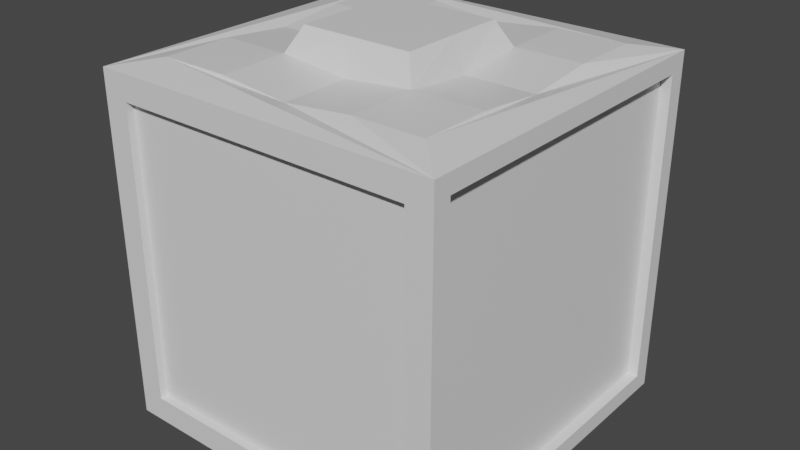 # Source: super_exclusive.blend  (saved by Blender 2.83.19; exported with 4.5.12 LTS)
import bpy
from mathutils import Matrix  # noqa: F401  (used for matrix-valued properties, if any)

bpy.ops.wm.read_factory_settings(use_empty=True)
scene = bpy.context.scene
scene.name = 'Scene'

# ---- collections
col_collection = bpy.data.collections.new('Collection'); scene.collection.children.link(col_collection)

# ---- materials (node trees are filled in below, after node groups)
mat_material = bpy.data.materials.new('Material')
mat_material.alpha_threshold = 0.0
mat_material.use_transparent_shadow = False
mat_material.line_color = (0.0, 0.0, 0.0, 1.0)

# ---- material node trees
mat_material.use_nodes = True; mat_material.node_tree.nodes.clear()
_N = mat_material.node_tree.nodes; _L = mat_material.node_tree.links
n0 = _N.new('ShaderNodeOutputMaterial'); n0.name = 'Material Output'; n0.location = (300, 300)
n1 = _N.new('ShaderNodeBsdfPrincipled'); n1.name = 'Principled BSDF'; n1.location = (10, 300)
n1.distribution = 'GGX'
n1.subsurface_method = 'BURLEY'
n1.inputs[2].default_value = 0.4
n1.inputs[3].default_value = 1.45
n1.inputs[27].default_value = (0.0, 0.0, 0.0, 1.0)
n1.inputs[28].default_value = 1.0
_L.new(n1.outputs[0], n0.inputs[0])
n0.is_active_output = True

# ---- world
world_world = bpy.data.worlds.new('World'); scene.world = world_world
world_world.use_nodes = True; world_world.node_tree.nodes.clear()
_N = world_world.node_tree.nodes; _L = world_world.node_tree.links
n0 = _N.new('ShaderNodeOutputWorld'); n0.name = 'World Output'; n0.location = (300, 300)
n1 = _N.new('ShaderNodeBackground'); n1.name = 'Background'; n1.location = (10, 300)
n1.inputs[0].default_value = (0.05088, 0.05088, 0.05088, 1.0)
_L.new(n1.outputs[0], n0.inputs[0])
n0.is_active_output = True
world_world.color = (0.05088, 0.05088, 0.05088)
world_world.use_sun_shadow = False
world_world.sun_shadow_jitter_overblur = 0.0

# ---- meshes
me_cube = bpy.data.meshes.new('Cube')
me_cube.from_pydata([(1.0, 1.0, 2.0), (1.0, 1.0, 0.0), (1.0, -1.0, 2.0), (1.0, -1.0, 0.0), (-1.0, 1.0, 2.0), (-1.0, 1.0, 0.0), (-1.0, -1.0, 2.0), (-1.0, -1.0, 0.0), (0.7878, -0.7878, 2.04), (-0.7878, -0.7878, 2.04), (0.7878, 0.7878, 2.04), (-0.7878, 0.7878, 2.04), (0.0, -0.7878, 2.0), (0.7878, 0.0, 2.0), (-0.7878, 0.0, 2.0), (0.0, 0.7878, 2.0), (-1.0, 0.8796, 0.1204), (-0.3939, -0.7878, 2.04), (0.7878, -0.3939, 2.04), (-0.7878, 0.3939, 2.04), (0.3939, 0.7878, 2.04), (0.3939, -0.7878, 2.04), (0.7878, 0.3939, 2.04), (-0.7878, -0.3939, 2.04), (-0.3939, 0.7878, 2.04), (0.0, -0.3939, 2.0), (0.0, 0.3939, 2.0), (0.3939, 0.0, 2.0), (-0.3939, 0.0, 2.0), (-0.3939, 0.3939, 2.04), (0.3939, 0.3939, 2.04), (0.3939, -0.3939, 2.04), (-0.3939, -0.3939, 2.04), (0.0, 0.3224, 2.18), (0.0, 0.0, 2.18), (-0.3224, 0.0, 2.18), (0.0, -0.3224, 2.18), (0.3224, 0.0, 2.18), (-0.3224, 0.3224, 2.18), (0.3224, 0.3224, 2.18), (0.3224, -0.3224, 2.18), (-0.3224, -0.3224, 2.18), (-1.0, -0.8796, 0.1204), (-1.0, -0.8796, 1.88), (-1.0, 0.8796, 1.88), (-0.9658, 0.8796, 0.1204), (-0.9658, -0.8796, 0.1204), (-0.9658, -0.8796, 1.88), (-0.9658, 0.8796, 1.88), (0.9024, 1.0, 0.09757), (-0.9024, 1.0, 0.09757), (0.9024, 1.0, 1.902), (-0.9024, 1.0, 1.902), (0.9024, 0.9519, 0.09757), (-0.9024, 0.9519, 0.09757), (0.9024, 0.9519, 1.902), (-0.9024, 0.9519, 1.902), (1.0, 0.8983, 1.898), (1.0, 0.8983, 0.1017), (1.0, -0.8983, 1.898), (1.0, -0.8983, 0.1017), (0.94, 0.8983, 1.898), (0.94, 0.8983, 0.1017), (0.94, -0.8983, 1.898), (0.94, -0.8983, 0.1017), (-0.8553, -1.0, 0.1447), (-0.8553, -1.0, 1.855), (0.8553, -1.0, 1.855), (0.8553, -1.0, 0.1447), (-0.8553, -0.9549, 0.1447), (-0.8553, -0.9549, 1.855), (0.8553, -0.9549, 1.855), (0.8553, -0.9549, 0.1447)], [], [(4, 6, 9, 23, 14, 19, 11), (6, 7, 65, 66), (5, 7, 42, 16), (3, 1, 58, 60), (5, 4, 52, 50), (32, 23, 9, 17), (2, 0, 10, 22, 13, 18, 8), (0, 4, 11, 24, 15, 20, 10), (6, 2, 8, 21, 12, 17, 9), (31, 25, 12, 21), (25, 31, 40, 36), (29, 19, 14, 28), (26, 29, 38, 33), (15, 24, 29, 26), (24, 11, 19, 29), (22, 30, 27, 13), (10, 20, 30, 22), (20, 15, 26, 30), (18, 31, 21, 8), (13, 27, 31, 18), (28, 32, 41, 35), (25, 32, 17, 12), (27, 30, 39, 37), (28, 14, 23, 32), (39, 33, 34, 37), (33, 38, 35, 34), (37, 34, 36, 40), (34, 35, 41, 36), (29, 28, 35, 38), (31, 27, 37, 40), (30, 26, 33, 39), (32, 25, 36, 41), (43, 44, 48, 47), (6, 4, 44, 43), (4, 5, 16, 44), (7, 6, 43, 42), (46, 47, 48, 45), (42, 43, 47, 46), (44, 16, 45, 48), (16, 42, 46, 45), (49, 50, 54, 53), (1, 5, 50, 49), (4, 0, 51, 52), (0, 1, 49, 51), (54, 56, 55, 53), (52, 51, 55, 56), (51, 49, 53, 55), (50, 52, 56, 54), (57, 59, 63, 61), (0, 2, 59, 57), (2, 3, 60, 59), (1, 0, 57, 58), (62, 61, 63, 64), (58, 57, 61, 62), (60, 58, 62, 64), (59, 60, 64, 63), (68, 67, 71, 72), (7, 3, 68, 65), (2, 6, 66, 67), (3, 2, 67, 68), (72, 71, 70, 69), (67, 66, 70, 71), (66, 65, 69, 70), (65, 68, 72, 69)])
_uv = me_cube.uv_layers.new(name='UVMap')
_uv.uv.foreach_set('vector', [0.625, 0.25, 0.625, 0.0, 0.625, 0.0, 0.625, 0.0625, 0.625, 0.125, 0.625, 0.1875, 0.625, 0.25, 0.625, 1.0, 0.375, 1.0, 0.375, 1.0, 0.625, 1.0, 0.125, 0.5, 0.125, 0.75, 0.125, 0.75, 0.125, 0.5, 0.375, 0.75, 0.375, 0.5, 0.375, 0.5, 0.375, 0.75, 0.375, 0.25, 0.625, 0.25, 0.625, 0.25, 0.375, 0.25, 0.8125, 0.6875, 0.875, 0.6875, 0.875, 0.75, 0.8125, 0.75, 0.625, 0.75, 0.625, 0.5, 0.625, 0.5, 0.625, 0.5625, 0.625, 0.625, 0.625, 0.6875, 0.625, 0.75, 0.625, 0.5, 0.625, 0.25, 0.625, 0.25, 0.625, 0.3125, 0.625, 0.375, 0.625, 0.4375, 0.625, 0.5, 0.625, 1.0, 0.625, 0.75, 0.625, 0.75, 0.625, 0.8125, 0.625, 0.875, 0.625, 0.9375, 0.625, 1.0, 0.6875, 0.6875, 0.75, 0.6875, 0.75, 0.75, 0.6875, 0.75, 0.75, 0.6875, 0.6875, 0.6875, 0.6875, 0.6875, 0.75, 0.6875, 0.8125, 0.5625, 0.875, 0.5625, 0.875, 0.625, 0.8125, 0.625, 0.75, 0.5625, 0.8125, 0.5625, 0.8125, 0.5625, 0.75, 0.5625, 0.75, 0.5, 0.8125, 0.5, 0.8125, 0.5625, 0.75, 0.5625, 0.8125, 0.5, 0.875, 0.5, 0.875, 0.5625, 0.8125, 0.5625, 0.625, 0.5625, 0.6875, 0.5625, 0.6875, 0.625, 0.625, 0.625, 0.625, 0.5, 0.6875, 0.5, 0.6875, 0.5625, 0.625, 0.5625, 0.6875, 0.5, 0.75, 0.5, 0.75, 0.5625, 0.6875, 0.5625, 0.625, 0.6875, 0.6875, 0.6875, 0.6875, 0.75, 0.625, 0.75, 0.625, 0.625, 0.6875, 0.625, 0.6875, 0.6875, 0.625, 0.6875, 0.8125, 0.625, 0.8125, 0.6875, 0.8125, 0.6875, 0.8125, 0.625, 0.75, 0.6875, 0.8125, 0.6875, 0.8125, 0.75, 0.75, 0.75, 0.6875, 0.625, 0.6875, 0.5625, 0.6875, 0.5625, 0.6875, 0.625, 0.8125, 0.625, 0.875, 0.625, 0.875, 0.6875, 0.8125, 0.6875, 0.6875, 0.5625, 0.75, 0.5625, 0.75, 0.625, 0.6875, 0.625, 0.75, 0.5625, 0.8125, 0.5625, 0.8125, 0.625, 0.75, 0.625, 0.6875, 0.625, 0.75, 0.625, 0.75, 0.6875, 0.6875, 0.6875, 0.75, 0.625, 0.8125, 0.625, 0.8125, 0.6875, 0.75, 0.6875, 0.8125, 0.5625, 0.8125, 0.625, 0.8125, 0.625, 0.8125, 0.5625, 0.6875, 0.6875, 0.6875, 0.625, 0.6875, 0.625, 0.6875, 0.6875, 0.6875, 0.5625, 0.75, 0.5625, 0.75, 0.5625, 0.6875, 0.5625, 0.8125, 0.6875, 0.75, 0.6875, 0.75, 0.6875, 0.8125, 0.6875, 0.625, 0.0, 0.625, 0.25, 0.625, 0.25, 0.625, 0.0, 0.625, 0.0, 0.625, 0.25, 0.625, 0.25, 0.625, 0.0, 0.625, 0.25, 0.375, 0.25, 0.375, 0.25, 0.625, 0.25, 0.375, 1.0, 0.625, 1.0, 0.625, 1.0, 0.375, 1.0, 0.375, 0.0, 0.625, 0.0, 0.625, 0.25, 0.375, 0.25, 0.375, 1.0, 0.625, 1.0, 0.625, 1.0, 0.375, 1.0, 0.625, 0.25, 0.375, 0.25, 0.375, 0.25, 0.625, 0.25, 0.125, 0.5, 0.125, 0.75, 0.125, 0.75, 0.125, 0.5, 0.375, 0.5, 0.125, 0.5, 0.125, 0.5, 0.375, 0.5, 0.375, 0.5, 0.125, 0.5, 0.125, 0.5, 0.375, 0.5, 0.625, 0.25, 0.625, 0.5, 0.625, 0.5, 0.625, 0.25, 0.625, 0.5, 0.375, 0.5, 0.375, 0.5, 0.625, 0.5, 0.375, 0.25, 0.625, 0.25, 0.625, 0.5, 0.375, 0.5, 0.625, 0.25, 0.625, 0.5, 0.625, 0.5, 0.625, 0.25, 0.625, 0.5, 0.375, 0.5, 0.375, 0.5, 0.625, 0.5, 0.375, 0.25, 0.625, 0.25, 0.625, 0.25, 0.375, 0.25, 0.625, 0.5, 0.625, 0.75, 0.625, 0.75, 0.625, 0.5, 0.625, 0.5, 0.625, 0.75, 0.625, 0.75, 0.625, 0.5, 0.625, 0.75, 0.375, 0.75, 0.375, 0.75, 0.625, 0.75, 0.375, 0.5, 0.625, 0.5, 0.625, 0.5, 0.375, 0.5, 0.375, 0.5, 0.625, 0.5, 0.625, 0.75, 0.375, 0.75, 0.375, 0.5, 0.625, 0.5, 0.625, 0.5, 0.375, 0.5, 0.375, 0.75, 0.375, 0.5, 0.375, 0.5, 0.375, 0.75, 0.625, 0.75, 0.375, 0.75, 0.375, 0.75, 0.625, 0.75, 0.375, 0.75, 0.625, 0.75, 0.625, 0.75, 0.375, 0.75, 0.125, 0.75, 0.375, 0.75, 0.375, 0.75, 0.125, 0.75, 0.625, 0.75, 0.625, 1.0, 0.625, 1.0, 0.625, 0.75, 0.375, 0.75, 0.625, 0.75, 0.625, 0.75, 0.375, 0.75, 0.375, 0.75, 0.625, 0.75, 0.625, 1.0, 0.375, 1.0, 0.625, 0.75, 0.625, 1.0, 0.625, 1.0, 0.625, 0.75, 0.625, 1.0, 0.375, 1.0, 0.375, 1.0, 0.625, 1.0, 0.125, 0.75, 0.375, 0.75, 0.375, 0.75, 0.125, 0.75])
me_cube.materials.append(mat_material)
me_cube.use_remesh_preserve_volume = False
me_cube.use_remesh_preserve_attributes = False
me_cube.use_mirror_vertex_groups = False
me_cube.update()

# ---- objects
ob_cube = bpy.data.objects.new('Cube', me_cube)

# ---- transforms, parenting, visibility, modifiers, constraints
ob_cube.location = (0.0, 0.0, 0.0)
ob_cube.lock_rotations_4d = False
ob_cube.empty_display_type = 'ARROWS'
ob_cube.lineart.crease_threshold = 0.0

# ---- collection membership
col_collection.objects.link(ob_cube)

# ---- scene / render settings (as saved in the file)
scene.frame_start = 1; scene.frame_end = 250; scene.frame_set(1)
scene.render.engine = 'BLENDER_EEVEE_NEXT'
scene.cycles.use_denoising = False
scene.cycles.samples = 128
scene.cycles.sampling_pattern = 'TABULATED_SOBOL'
scene.cycles.use_adaptive_sampling = False
scene.cycles.use_light_tree = False
scene.view_settings.view_transform = 'Filmic'
bpy.context.view_layer.update()

# ---- added for rendering (the .blend has no active camera and no usable light): camera, sun
cam_auto = bpy.data.cameras.new('AutoCamera')
cam_auto.lens = 50.0
cam_auto.sensor_width = 36.0
cam_auto.clip_end = 1000.0
ob_auto_camera = bpy.data.objects.new('AutoCamera', cam_auto)
scene.collection.objects.link(ob_auto_camera)
ob_auto_camera.location = (3.30384, -3.96461, 3.73291)
ob_auto_camera.rotation_euler = (1.09748, -7.21219e-08, 0.694738)
scene.camera = ob_auto_camera
light_auto_sun = bpy.data.lights.new('AutoSun', 'SUN')
light_auto_sun.energy = 3.0
light_auto_sun.angle = 0.0523599
ob_auto_sun = bpy.data.objects.new('AutoSun', light_auto_sun)
scene.collection.objects.link(ob_auto_sun)
ob_auto_sun.rotation_euler = (0.872665, 0.174533, 0.523599)
bpy.context.view_layer.update()
